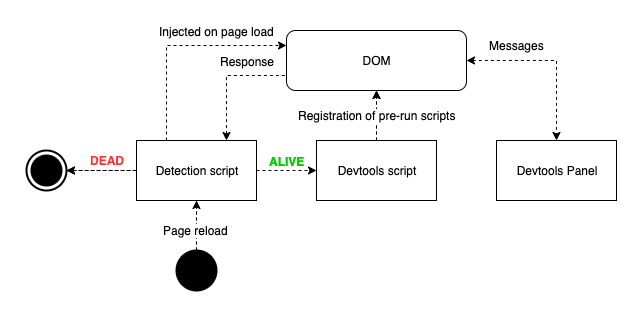

The diagram above was exported from draw.io. Its source (the exported page's mxGraphModel, read from the mxfile embedded in the PNG):
<mxGraphModel dx="786" dy="1121" grid="1" gridSize="10" guides="1" tooltips="1" connect="1" arrows="1" fold="1" page="1" pageScale="1" pageWidth="1100" pageHeight="850" math="0" shadow="0">
  <root>
    <mxCell id="0" />
    <mxCell id="1" parent="0" />
    <mxCell id="0KcMLIjd4p7Jm8cGtxp_-15" value="ALIVE" style="edgeStyle=orthogonalEdgeStyle;rounded=0;orthogonalLoop=1;jettySize=auto;html=1;exitX=1;exitY=0.5;exitDx=0;exitDy=0;entryX=0;entryY=0.5;entryDx=0;entryDy=0;dashed=1;startArrow=none;startFill=0;endArrow=classic;endFill=1;labelPosition=center;verticalLabelPosition=top;align=center;verticalAlign=bottom;fontStyle=1;fontColor=#00CC00;fontSize=12;" edge="1" parent="1">
      <mxGeometry relative="1" as="geometry">
        <mxPoint x="410" y="280" as="sourcePoint" />
        <mxPoint x="470" y="280" as="targetPoint" />
        <Array as="points">
          <mxPoint x="440" y="280" />
          <mxPoint x="440" y="280" />
        </Array>
      </mxGeometry>
    </mxCell>
    <mxCell id="0KcMLIjd4p7Jm8cGtxp_-19" style="edgeStyle=orthogonalEdgeStyle;rounded=0;orthogonalLoop=1;jettySize=auto;html=1;exitX=0;exitY=0.5;exitDx=0;exitDy=0;entryX=1;entryY=0.5;entryDx=0;entryDy=0;entryPerimeter=0;dashed=1;startArrow=none;startFill=0;endArrow=classic;endFill=1;" edge="1" parent="1" source="0KcMLIjd4p7Jm8cGtxp_-1" target="0KcMLIjd4p7Jm8cGtxp_-18">
      <mxGeometry relative="1" as="geometry" />
    </mxCell>
    <mxCell id="0KcMLIjd4p7Jm8cGtxp_-20" value="DEAD" style="text;html=1;align=center;verticalAlign=bottom;resizable=0;points=[];;labelBackgroundColor=#ffffff;labelPosition=center;verticalLabelPosition=top;fontStyle=1;fontColor=#FF3333;" vertex="1" connectable="0" parent="0KcMLIjd4p7Jm8cGtxp_-19">
      <mxGeometry x="-0.04" y="3" relative="1" as="geometry">
        <mxPoint x="4" y="-5" as="offset" />
      </mxGeometry>
    </mxCell>
    <mxCell id="0KcMLIjd4p7Jm8cGtxp_-21" value="" style="edgeStyle=orthogonalEdgeStyle;rounded=0;orthogonalLoop=1;jettySize=auto;html=1;dashed=1;startArrow=none;startFill=0;endArrow=classic;endFill=1;" edge="1" parent="1" source="0KcMLIjd4p7Jm8cGtxp_-1" target="0KcMLIjd4p7Jm8cGtxp_-18">
      <mxGeometry relative="1" as="geometry" />
    </mxCell>
    <mxCell id="0KcMLIjd4p7Jm8cGtxp_-1" value="Detection script" style="rounded=0;whiteSpace=wrap;html=1;" vertex="1" parent="1">
      <mxGeometry x="290" y="250" width="120" height="60" as="geometry" />
    </mxCell>
    <mxCell id="0KcMLIjd4p7Jm8cGtxp_-14" style="edgeStyle=orthogonalEdgeStyle;rounded=0;orthogonalLoop=1;jettySize=auto;html=1;exitX=0.5;exitY=0;exitDx=0;exitDy=0;entryX=0.5;entryY=1;entryDx=0;entryDy=0;dashed=1;startArrow=none;startFill=0;endArrow=classic;endFill=1;" edge="1" parent="1" source="0KcMLIjd4p7Jm8cGtxp_-2" target="0KcMLIjd4p7Jm8cGtxp_-4">
      <mxGeometry relative="1" as="geometry" />
    </mxCell>
    <mxCell id="0KcMLIjd4p7Jm8cGtxp_-22" value="Registration of pre-run scripts" style="edgeStyle=orthogonalEdgeStyle;rounded=0;orthogonalLoop=1;jettySize=auto;html=1;dashed=1;startArrow=none;startFill=0;endArrow=classic;endFill=1;fontColor=#000000;fontSize=12;" edge="1" parent="1" source="0KcMLIjd4p7Jm8cGtxp_-2" target="0KcMLIjd4p7Jm8cGtxp_-4">
      <mxGeometry relative="1" as="geometry" />
    </mxCell>
    <mxCell id="0KcMLIjd4p7Jm8cGtxp_-2" value="Devtools script" style="rounded=0;whiteSpace=wrap;html=1;" vertex="1" parent="1">
      <mxGeometry x="470" y="250" width="120" height="60" as="geometry" />
    </mxCell>
    <mxCell id="0KcMLIjd4p7Jm8cGtxp_-3" value="Devtools Panel" style="rounded=0;whiteSpace=wrap;html=1;" vertex="1" parent="1">
      <mxGeometry x="650" y="250" width="120" height="60" as="geometry" />
    </mxCell>
    <mxCell id="0KcMLIjd4p7Jm8cGtxp_-23" style="edgeStyle=orthogonalEdgeStyle;rounded=0;orthogonalLoop=1;jettySize=auto;html=1;exitX=1;exitY=0.5;exitDx=0;exitDy=0;entryX=0.5;entryY=0;entryDx=0;entryDy=0;dashed=1;startArrow=classic;startFill=1;endArrow=classic;endFill=1;fontColor=#000000;" edge="1" parent="1" source="0KcMLIjd4p7Jm8cGtxp_-4" target="0KcMLIjd4p7Jm8cGtxp_-3">
      <mxGeometry relative="1" as="geometry" />
    </mxCell>
    <mxCell id="0KcMLIjd4p7Jm8cGtxp_-24" value="&lt;br&gt;" style="text;html=1;align=center;verticalAlign=middle;resizable=0;points=[];;labelBackgroundColor=#ffffff;fontColor=#000000;" vertex="1" connectable="0" parent="0KcMLIjd4p7Jm8cGtxp_-23">
      <mxGeometry x="-0.3412" y="-4" relative="1" as="geometry">
        <mxPoint as="offset" />
      </mxGeometry>
    </mxCell>
    <mxCell id="0KcMLIjd4p7Jm8cGtxp_-28" value="Messages" style="text;html=1;align=center;verticalAlign=middle;resizable=0;points=[];;labelBackgroundColor=#ffffff;fontSize=12;fontColor=#000000;" vertex="1" connectable="0" parent="0KcMLIjd4p7Jm8cGtxp_-23">
      <mxGeometry x="-0.2235" y="-4" relative="1" as="geometry">
        <mxPoint x="-16" y="-20" as="offset" />
      </mxGeometry>
    </mxCell>
    <mxCell id="0KcMLIjd4p7Jm8cGtxp_-4" value="DOM" style="rounded=1;whiteSpace=wrap;html=1;" vertex="1" parent="1">
      <mxGeometry x="440" y="140" width="180" height="60" as="geometry" />
    </mxCell>
    <mxCell id="0KcMLIjd4p7Jm8cGtxp_-5" value="" style="endArrow=classic;startArrow=none;html=1;exitX=0.25;exitY=0;exitDx=0;exitDy=0;entryX=0;entryY=0.25;entryDx=0;entryDy=0;rounded=0;startFill=0;dashed=1;" edge="1" parent="1" source="0KcMLIjd4p7Jm8cGtxp_-1" target="0KcMLIjd4p7Jm8cGtxp_-4">
      <mxGeometry width="50" height="50" relative="1" as="geometry">
        <mxPoint x="310" y="200" as="sourcePoint" />
        <mxPoint x="360" y="150" as="targetPoint" />
        <Array as="points">
          <mxPoint x="320" y="155" />
        </Array>
      </mxGeometry>
    </mxCell>
    <mxCell id="0KcMLIjd4p7Jm8cGtxp_-7" value="Injected on page load" style="text;html=1;align=center;verticalAlign=middle;resizable=0;points=[];;labelBackgroundColor=#ffffff;" vertex="1" connectable="0" parent="0KcMLIjd4p7Jm8cGtxp_-5">
      <mxGeometry x="-0.1163" y="-45" relative="1" as="geometry">
        <mxPoint x="50" y="-60" as="offset" />
      </mxGeometry>
    </mxCell>
    <mxCell id="0KcMLIjd4p7Jm8cGtxp_-6" value="" style="endArrow=none;html=1;dashed=1;exitX=0.75;exitY=0;exitDx=0;exitDy=0;entryX=0;entryY=0.75;entryDx=0;entryDy=0;rounded=0;endFill=0;startArrow=classic;startFill=1;" edge="1" parent="1" source="0KcMLIjd4p7Jm8cGtxp_-1" target="0KcMLIjd4p7Jm8cGtxp_-4">
      <mxGeometry width="50" height="50" relative="1" as="geometry">
        <mxPoint x="360" y="260" as="sourcePoint" />
        <mxPoint x="410" y="210" as="targetPoint" />
        <Array as="points">
          <mxPoint x="380" y="185" />
        </Array>
      </mxGeometry>
    </mxCell>
    <mxCell id="0KcMLIjd4p7Jm8cGtxp_-8" value="Response" style="text;html=1;align=center;verticalAlign=middle;resizable=0;points=[];;labelBackgroundColor=#ffffff;direction=west;" vertex="1" connectable="0" parent="0KcMLIjd4p7Jm8cGtxp_-6">
      <mxGeometry x="0.456" y="-3" relative="1" as="geometry">
        <mxPoint x="-6" y="-18" as="offset" />
      </mxGeometry>
    </mxCell>
    <mxCell id="0KcMLIjd4p7Jm8cGtxp_-27" value="" style="edgeStyle=orthogonalEdgeStyle;rounded=0;orthogonalLoop=1;jettySize=auto;html=1;dashed=1;startArrow=none;startFill=0;endArrow=none;endFill=0;fontSize=12;fontColor=#000000;" edge="1" parent="1" source="0KcMLIjd4p7Jm8cGtxp_-18" target="0KcMLIjd4p7Jm8cGtxp_-1">
      <mxGeometry relative="1" as="geometry" />
    </mxCell>
    <mxCell id="0KcMLIjd4p7Jm8cGtxp_-18" value="" style="html=1;shape=mxgraph.sysml.actFinal;strokeWidth=2;verticalLabelPosition=bottom;verticalAlignment=top;" vertex="1" parent="1">
      <mxGeometry x="180" y="260" width="40" height="40" as="geometry" />
    </mxCell>
    <mxCell id="0KcMLIjd4p7Jm8cGtxp_-31" style="edgeStyle=orthogonalEdgeStyle;rounded=0;orthogonalLoop=1;jettySize=auto;html=1;entryX=0.5;entryY=1;entryDx=0;entryDy=0;dashed=1;startArrow=none;startFill=0;endArrow=none;endFill=0;fontSize=12;fontColor=#000000;" edge="1" parent="1" source="0KcMLIjd4p7Jm8cGtxp_-29" target="0KcMLIjd4p7Jm8cGtxp_-1">
      <mxGeometry relative="1" as="geometry" />
    </mxCell>
    <mxCell id="0KcMLIjd4p7Jm8cGtxp_-32" value="" style="edgeStyle=orthogonalEdgeStyle;rounded=0;orthogonalLoop=1;jettySize=auto;html=1;dashed=1;startArrow=none;startFill=0;endArrow=classic;endFill=1;fontSize=12;fontColor=#000000;" edge="1" parent="1" source="0KcMLIjd4p7Jm8cGtxp_-29" target="0KcMLIjd4p7Jm8cGtxp_-1">
      <mxGeometry relative="1" as="geometry" />
    </mxCell>
    <mxCell id="0KcMLIjd4p7Jm8cGtxp_-33" value="Page reload" style="text;html=1;align=center;verticalAlign=middle;resizable=0;points=[];;labelBackgroundColor=#ffffff;fontSize=12;fontColor=#000000;" vertex="1" connectable="0" parent="0KcMLIjd4p7Jm8cGtxp_-32">
      <mxGeometry x="-0.15" y="1" relative="1" as="geometry">
        <mxPoint as="offset" />
      </mxGeometry>
    </mxCell>
    <mxCell id="0KcMLIjd4p7Jm8cGtxp_-29" value="" style="shape=ellipse;html=1;fillColor=#000000;strokeWidth=2;verticalLabelPosition=bottom;verticalAlignment=top;perimeter=ellipsePerimeter;fontSize=12;fontColor=#000000;rotation=-90;" vertex="1" parent="1">
      <mxGeometry x="330" y="360" width="40" height="40" as="geometry" />
    </mxCell>
  </root>
</mxGraphModel>